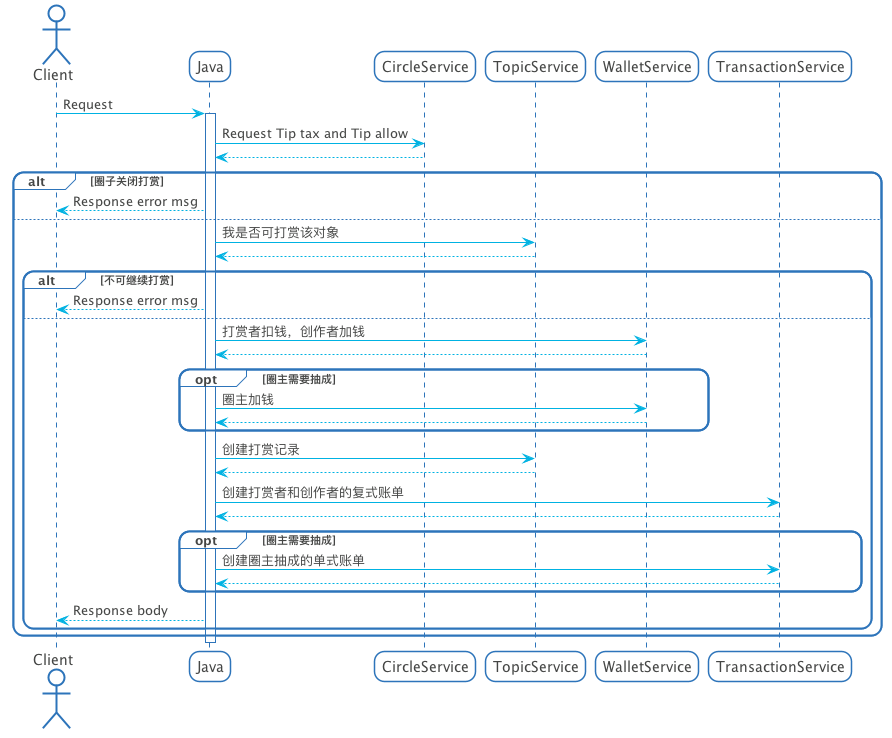

The diagram above was rendered by PlantUML. Its source (embedded in the PNG):
@startuml


skinparam roundcorner 20

skinparam shadowing false
skinparam DefaultFontName Proxima Nova
skinparam ArrowColor #00b2e2
skinparam DefaultFontColor #454645

skinparam ActivityBorderColor #2D74BA
skinparam ActivityDiamondBorderColor #2D74BA
skinparam ActorBorderColor #2D74BA
skinparam AgentBorderColor #2D74BA
skinparam ArtifactBorderColor #2D74BA
skinparam BoundaryBorderColor #2D74BA
skinparam CardBorderColor #2D74BA
skinparam ClassBorderColor #2D74BA
skinparam CloudBorderColor #2D74BA
skinparam CollectionsBorderColor #2D74BA
skinparam ComponentBorderColor #2D74BA
skinparam ControlBorderColor #2D74BA
skinparam DatabaseBorderColor #2D74BA
skinparam EntityBorderColor #2D74BA
skinparam FileBorderColor #2D74BA
skinparam FolderBorderColor #2D74BA
skinparam FrameBorderColor #2D74BA
skinparam InterfaceBorderColor #2D74BA
skinparam LegendBorderColor #2D74BA
skinparam NodeBorderColor #2D74BA
skinparam NoteBorderColor #2D74BA
skinparam ObjectBorderColor #2D74BA
skinparam PackageBorderColor #2D74BA
skinparam PageBorderColor #2D74BA
skinparam ParticipantBorderColor #2D74BA
skinparam PartitionBorderColor #2D74BA
skinparam QueueBorderColor #2D74BA
skinparam RectangleBorderColor #2D74BA
skinparam SequenceBoxBorderColor #2D74BA
skinparam SequenceDividerBorderColor #2D74BA
skinparam SequenceGroupBorderColor #2D74BA
skinparam SequenceLifeLineBorderColor #2D74BA
skinparam SequenceReferenceBorderColor #2D74BA
skinparam StackBorderColor #2D74BA
skinparam StateBorderColor #2D74BA
skinparam StereotypeABorderColor #2D74BA
skinparam StereotypeCBorderColor #2D74BA
skinparam StereotypeEBorderColor #2D74BA
skinparam StereotypeIBorderColor #2D74BA
skinparam StereotypeNBorderColor #2D74BA
skinparam StorageBorderColor #2D74BA
skinparam SwimlaneBorderColor #2D74BA
skinparam UsecaseBorderColor #2D74BA

skinparam ActivityBackgroundColor #FFFFFF
skinparam ActivityDiamondBackgroundColor #FFFFFF
skinparam ActorBackgroundColor #FFFFFF
skinparam AgentBackgroundColor #FFFFFF
skinparam ArtifactBackgroundColor #FFFFFF
skinparam BackgroundColor #FFFFFF
skinparam BoundaryBackgroundColor #FFFFFF
skinparam CardBackgroundColor #FFFFFF
skinparam ClassBackgroundColor #FFFFFF
skinparam ClassHeaderBackgroundColor #FFFFFF
skinparam CloudBackgroundColor #FFFFFF
skinparam CollectionsBackgroundColor #FFFFFF
skinparam ComponentBackgroundColor #FFFFFF
skinparam ControlBackgroundColor #FFFFFF
skinparam DatabaseBackgroundColor #FFFFFF
skinparam EntityBackgroundColor #FFFFFF
skinparam FileBackgroundColor #FFFFFF
skinparam FolderBackgroundColor #FFFFFF
skinparam FrameBackgroundColor #FFFFFF
skinparam IconPackageBackgroundColor #FFFFFF
skinparam IconPrivateBackgroundColor #FFFFFF
skinparam IconProtectedBackgroundColor #FFFFFF
skinparam IconPublicBackgroundColor #FFFFFF
skinparam InterfaceBackgroundColor #FFFFFF
skinparam LegendBackgroundColor #FFFFFF
skinparam NodeBackgroundColor #FFFFFF
skinparam NoteBackgroundColor #FFFFFF
skinparam ObjectBackgroundColor #FFFFFF
skinparam PackageBackgroundColor #FFFFFF
skinparam ParticipantBackgroundColor #FFFFFF
skinparam PartitionBackgroundColor #FFFFFF
skinparam QueueBackgroundColor #FFFFFF
skinparam RectangleBackgroundColor #FFFFFF
skinparam SequenceBoxBackgroundColor #FFFFFF
skinparam SequenceDividerBackgroundColor #FFFFFF
skinparam SequenceGroupBackgroundColor #FFFFFF
skinparam SequenceGroupBodyBackgroundColor #FFFFFF
skinparam SequenceLifeLineBackgroundColor #FFFFFF
skinparam SequenceReferenceBackgroundColor #FFFFFF
skinparam SequenceReferenceHeaderBackgroundColor #FFFFFF
skinparam StackBackgroundColor #FFFFFF
skinparam StateBackgroundColor #FFFFFF
skinparam StereotypeABackgroundColor #FFFFFF
skinparam StereotypeCBackgroundColor #FFFFFF
skinparam StereotypeEBackgroundColor #FFFFFF
skinparam StereotypeIBackgroundColor #FFFFFF
skinparam StereotypeNBackgroundColor #FFFFFF
skinparam StorageBackgroundColor #FFFFFF
skinparam TitleBackgroundColor #FFFFFF
skinparam UsecaseBackgroundColor #FFFFFF

skinparam ActivityStartColor #454645
skinparam ActivityEndColor #454645
skinparam StateStartColor #454645
skinparam StateEndColor #454645


actor Client

Client -> Java : Request
activate Java


Java -> CircleService : Request Tip tax and Tip allow
CircleService --> Java

alt 圈子关闭打赏
Java --> Client : Response error msg
else
Java -> TopicService : 我是否可打赏该对象
TopicService --> Java

alt 不可继续打赏
Java --> Client : Response error msg
else

Java -> WalletService : 打赏者扣钱，创作者加钱
WalletService --> Java

opt 圈主需要抽成
Java -> WalletService : 圈主加钱
WalletService --> Java
end

Java -> TopicService : 创建打赏记录
TopicService --> Java

Java -> TransactionService : 创建打赏者和创作者的复式账单
TransactionService --> Java

opt 圈主需要抽成
Java -> TransactionService : 创建圈主抽成的单式账单
TransactionService --> Java
end

Java --> Client : Response body

end
end

deactivate Java


@enduml